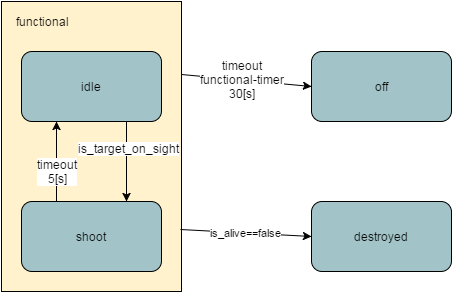

The diagram above was exported from draw.io. Its source (the exported page's mxGraphModel, read from the mxfile embedded in the PNG):
<mxGraphModel dx="1430" dy="889" grid="1" gridSize="10" guides="1" tooltips="1" connect="1" arrows="1" fold="1" page="0" pageScale="1.5" pageWidth="826" pageHeight="1169" background="none" math="0" shadow="0">
  <root>
    <mxCell id="0" style=";html=1;" />
    <mxCell id="1" style=";html=1;" parent="0" />
    <mxCell id="4ae113c266db0c09-209" value="off" style="rounded=1;fillColor=#A2C4C9;html=1;" vertex="1" parent="1">
      <mxGeometry x="690" y="415" width="140" height="70" as="geometry" />
    </mxCell>
    <mxCell id="4ae113c266db0c09-210" value="destroyed" style="rounded=1;fillColor=#A2C4C9;html=1;" vertex="1" parent="1">
      <mxGeometry x="690" y="565" width="140" height="70" as="geometry" />
    </mxCell>
    <mxCell id="4ae113c266db0c09-211" value="" style="fillColor=#FFF2CC;html=1;" vertex="1" parent="1">
      <mxGeometry x="380" y="365" width="180" height="290" as="geometry" />
    </mxCell>
    <mxCell id="4ae113c266db0c09-208" value="shoot" style="rounded=1;fillColor=#A2C4C9;html=1;" vertex="1" parent="1">
      <mxGeometry x="400.0000000000001" y="565" width="140" height="70" as="geometry" />
    </mxCell>
    <mxCell id="4ae113c266db0c09-207" value="idle" style="rounded=1;fillColor=#A2C4C9;html=1;" vertex="1" parent="1">
      <mxGeometry x="400.0000000000001" y="415" width="140" height="70" as="geometry" />
    </mxCell>
    <mxCell id="4ae113c266db0c09-212" value="functional" style="text;html=1;strokeColor=none;fillColor=none;align=center;verticalAlign=middle;whiteSpace=wrap;" vertex="1" parent="1">
      <mxGeometry x="400" y="375" width="40" height="20" as="geometry" />
    </mxCell>
    <mxCell id="4ae113c266db0c09-214" value="" style="endArrow=classic;html=1;exitX=0.75;exitY=1;entryX=0.75;entryY=0;" edge="1" parent="1" source="4ae113c266db0c09-207" target="4ae113c266db0c09-208">
      <mxGeometry width="50" height="50" relative="1" as="geometry">
        <mxPoint x="670" y="325" as="sourcePoint" />
        <mxPoint x="720" y="275" as="targetPoint" />
      </mxGeometry>
    </mxCell>
    <mxCell id="4ae113c266db0c09-215" value="is_target_on_sight" style="text;html=1;resizable=0;points=[];align=center;verticalAlign=middle;labelBackgroundColor=#ffffff;" vertex="1" connectable="0" parent="4ae113c266db0c09-214">
      <mxGeometry x="-0.35" y="2" relative="1" as="geometry">
        <mxPoint as="offset" />
      </mxGeometry>
    </mxCell>
    <mxCell id="4ae113c266db0c09-216" value="" style="endArrow=classic;html=1;exitX=1;exitY=0.25;entryX=0;entryY=0.5;" edge="1" parent="1" source="4ae113c266db0c09-211" target="4ae113c266db0c09-209">
      <mxGeometry width="50" height="50" relative="1" as="geometry">
        <mxPoint x="730" y="305" as="sourcePoint" />
        <mxPoint x="780" y="255" as="targetPoint" />
      </mxGeometry>
    </mxCell>
    <mxCell id="4ae113c266db0c09-218" value="timeout&lt;div&gt;functional-timer&lt;br&gt;&lt;div&gt;&lt;div&gt;30[s]&lt;/div&gt;&lt;/div&gt;&lt;/div&gt;" style="text;html=1;resizable=0;points=[];align=center;verticalAlign=middle;labelBackgroundColor=#ffffff;" vertex="1" connectable="0" parent="4ae113c266db0c09-216">
      <mxGeometry x="-0.0624" y="1" relative="1" as="geometry">
        <mxPoint as="offset" />
      </mxGeometry>
    </mxCell>
    <mxCell id="4ae113c266db0c09-219" value="is_alive==false" style="endArrow=classic;html=1;exitX=0.994;exitY=0.786;exitPerimeter=0;entryX=0;entryY=0.5;" edge="1" parent="1" source="4ae113c266db0c09-211" target="4ae113c266db0c09-210">
      <mxGeometry width="50" height="50" relative="1" as="geometry">
        <mxPoint x="670" y="795" as="sourcePoint" />
        <mxPoint x="720" y="745" as="targetPoint" />
      </mxGeometry>
    </mxCell>
    <mxCell id="4ae113c266db0c09-220" value="" style="endArrow=classic;html=1;exitX=0.25;exitY=0;entryX=0.25;entryY=1;" edge="1" parent="1" source="4ae113c266db0c09-208" target="4ae113c266db0c09-207">
      <mxGeometry width="50" height="50" relative="1" as="geometry">
        <mxPoint x="380" y="725" as="sourcePoint" />
        <mxPoint x="430" y="675" as="targetPoint" />
      </mxGeometry>
    </mxCell>
    <mxCell id="4ae113c266db0c09-221" value="timeout&lt;div&gt;5[s]&lt;/div&gt;" style="text;html=1;resizable=0;points=[];align=center;verticalAlign=middle;labelBackgroundColor=#ffffff;" vertex="1" connectable="0" parent="4ae113c266db0c09-220">
      <mxGeometry x="-0.225" relative="1" as="geometry">
        <mxPoint as="offset" />
      </mxGeometry>
    </mxCell>
  </root>
</mxGraphModel>